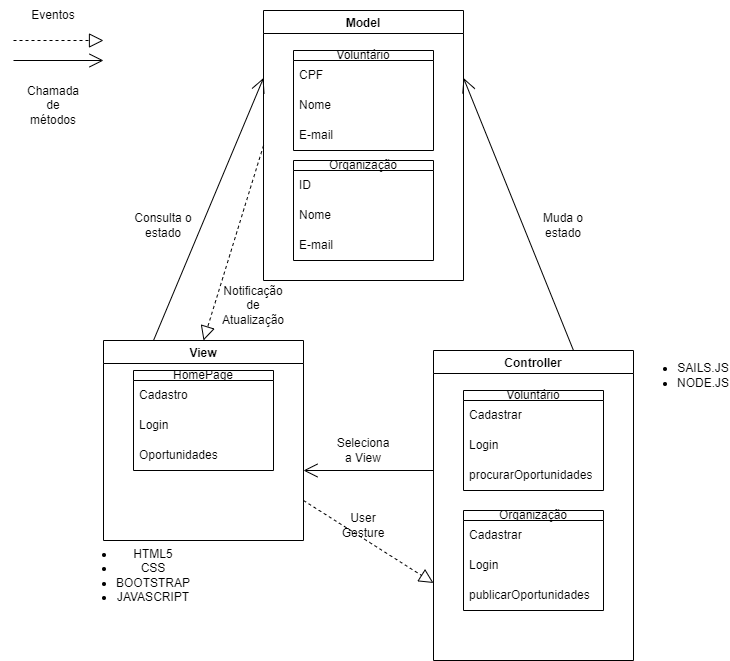

The diagram above was exported from draw.io. Its source (the exported page's mxGraphModel, read from the mxfile embedded in the PNG):
<mxGraphModel dx="1134" dy="637" grid="1" gridSize="10" guides="1" tooltips="1" connect="1" arrows="1" fold="1" page="1" pageScale="1" pageWidth="827" pageHeight="1169" math="0" shadow="0">
  <root>
    <mxCell id="0" />
    <mxCell id="1" parent="0" />
    <mxCell id="V2RuUe0_VxQtRNg6oNIZ-2" value="View" style="swimlane;" vertex="1" parent="1">
      <mxGeometry x="110" y="350" width="200" height="200" as="geometry" />
    </mxCell>
    <mxCell id="V2RuUe0_VxQtRNg6oNIZ-3" value="Model" style="swimlane;" vertex="1" parent="1">
      <mxGeometry x="270" y="20" width="200" height="270" as="geometry" />
    </mxCell>
    <mxCell id="V2RuUe0_VxQtRNg6oNIZ-22" value="Voluntário" style="swimlane;fontStyle=0;childLayout=stackLayout;horizontal=1;startSize=10;horizontalStack=0;resizeParent=1;resizeParentMax=0;resizeLast=0;collapsible=1;marginBottom=0;whiteSpace=wrap;html=1;" vertex="1" parent="V2RuUe0_VxQtRNg6oNIZ-3">
      <mxGeometry x="30" y="40" width="140" height="100" as="geometry" />
    </mxCell>
    <mxCell id="V2RuUe0_VxQtRNg6oNIZ-25" value="CPF" style="text;strokeColor=none;fillColor=none;align=left;verticalAlign=middle;spacingLeft=4;spacingRight=4;overflow=hidden;points=[[0,0.5],[1,0.5]];portConstraint=eastwest;rotatable=0;whiteSpace=wrap;html=1;" vertex="1" parent="V2RuUe0_VxQtRNg6oNIZ-22">
      <mxGeometry y="10" width="140" height="30" as="geometry" />
    </mxCell>
    <mxCell id="V2RuUe0_VxQtRNg6oNIZ-23" value="Nome" style="text;strokeColor=none;fillColor=none;align=left;verticalAlign=middle;spacingLeft=4;spacingRight=4;overflow=hidden;points=[[0,0.5],[1,0.5]];portConstraint=eastwest;rotatable=0;whiteSpace=wrap;html=1;" vertex="1" parent="V2RuUe0_VxQtRNg6oNIZ-22">
      <mxGeometry y="40" width="140" height="30" as="geometry" />
    </mxCell>
    <mxCell id="V2RuUe0_VxQtRNg6oNIZ-24" value="E-mail" style="text;strokeColor=none;fillColor=none;align=left;verticalAlign=middle;spacingLeft=4;spacingRight=4;overflow=hidden;points=[[0,0.5],[1,0.5]];portConstraint=eastwest;rotatable=0;whiteSpace=wrap;html=1;" vertex="1" parent="V2RuUe0_VxQtRNg6oNIZ-22">
      <mxGeometry y="70" width="140" height="30" as="geometry" />
    </mxCell>
    <mxCell id="V2RuUe0_VxQtRNg6oNIZ-26" value="Organização" style="swimlane;fontStyle=0;childLayout=stackLayout;horizontal=1;startSize=10;horizontalStack=0;resizeParent=1;resizeParentMax=0;resizeLast=0;collapsible=1;marginBottom=0;whiteSpace=wrap;html=1;" vertex="1" parent="V2RuUe0_VxQtRNg6oNIZ-3">
      <mxGeometry x="30" y="150" width="140" height="100" as="geometry" />
    </mxCell>
    <mxCell id="V2RuUe0_VxQtRNg6oNIZ-29" value="ID" style="text;strokeColor=none;fillColor=none;align=left;verticalAlign=middle;spacingLeft=4;spacingRight=4;overflow=hidden;points=[[0,0.5],[1,0.5]];portConstraint=eastwest;rotatable=0;whiteSpace=wrap;html=1;" vertex="1" parent="V2RuUe0_VxQtRNg6oNIZ-26">
      <mxGeometry y="10" width="140" height="30" as="geometry" />
    </mxCell>
    <mxCell id="V2RuUe0_VxQtRNg6oNIZ-27" value="Nome" style="text;strokeColor=none;fillColor=none;align=left;verticalAlign=middle;spacingLeft=4;spacingRight=4;overflow=hidden;points=[[0,0.5],[1,0.5]];portConstraint=eastwest;rotatable=0;whiteSpace=wrap;html=1;" vertex="1" parent="V2RuUe0_VxQtRNg6oNIZ-26">
      <mxGeometry y="40" width="140" height="30" as="geometry" />
    </mxCell>
    <mxCell id="V2RuUe0_VxQtRNg6oNIZ-28" value="E-mail" style="text;strokeColor=none;fillColor=none;align=left;verticalAlign=middle;spacingLeft=4;spacingRight=4;overflow=hidden;points=[[0,0.5],[1,0.5]];portConstraint=eastwest;rotatable=0;whiteSpace=wrap;html=1;" vertex="1" parent="V2RuUe0_VxQtRNg6oNIZ-26">
      <mxGeometry y="70" width="140" height="30" as="geometry" />
    </mxCell>
    <mxCell id="V2RuUe0_VxQtRNg6oNIZ-4" value="Controller" style="swimlane;" vertex="1" parent="1">
      <mxGeometry x="440" y="360" width="200" height="310" as="geometry" />
    </mxCell>
    <mxCell id="V2RuUe0_VxQtRNg6oNIZ-11" value="" style="endArrow=block;dashed=1;endFill=0;endSize=12;html=1;rounded=0;entryX=0;entryY=0.75;entryDx=0;entryDy=0;" edge="1" parent="V2RuUe0_VxQtRNg6oNIZ-4" target="V2RuUe0_VxQtRNg6oNIZ-4">
      <mxGeometry width="160" relative="1" as="geometry">
        <mxPoint x="-130" y="150" as="sourcePoint" />
        <mxPoint x="-10" y="150" as="targetPoint" />
      </mxGeometry>
    </mxCell>
    <mxCell id="V2RuUe0_VxQtRNg6oNIZ-7" value="" style="endArrow=open;endFill=1;endSize=12;html=1;rounded=0;exitX=0.25;exitY=0;exitDx=0;exitDy=0;entryX=0;entryY=0.25;entryDx=0;entryDy=0;" edge="1" parent="1" source="V2RuUe0_VxQtRNg6oNIZ-2" target="V2RuUe0_VxQtRNg6oNIZ-3">
      <mxGeometry width="160" relative="1" as="geometry">
        <mxPoint x="290" y="250" as="sourcePoint" />
        <mxPoint x="450" y="250" as="targetPoint" />
      </mxGeometry>
    </mxCell>
    <mxCell id="V2RuUe0_VxQtRNg6oNIZ-8" value="" style="endArrow=open;endFill=1;endSize=12;html=1;rounded=0;exitX=0.25;exitY=0;exitDx=0;exitDy=0;entryX=1;entryY=0.25;entryDx=0;entryDy=0;" edge="1" parent="1" target="V2RuUe0_VxQtRNg6oNIZ-3">
      <mxGeometry width="160" relative="1" as="geometry">
        <mxPoint x="580" y="360" as="sourcePoint" />
        <mxPoint x="690" y="150" as="targetPoint" />
      </mxGeometry>
    </mxCell>
    <mxCell id="V2RuUe0_VxQtRNg6oNIZ-9" value="" style="endArrow=open;endFill=1;endSize=12;html=1;rounded=0;exitX=0.25;exitY=0;exitDx=0;exitDy=0;" edge="1" parent="1">
      <mxGeometry width="160" relative="1" as="geometry">
        <mxPoint x="440" y="480" as="sourcePoint" />
        <mxPoint x="310" y="480" as="targetPoint" />
      </mxGeometry>
    </mxCell>
    <mxCell id="V2RuUe0_VxQtRNg6oNIZ-10" value="" style="endArrow=block;dashed=1;endFill=0;endSize=12;html=1;rounded=0;exitX=0;exitY=0.5;exitDx=0;exitDy=0;entryX=0.5;entryY=0;entryDx=0;entryDy=0;" edge="1" parent="1" source="V2RuUe0_VxQtRNg6oNIZ-3" target="V2RuUe0_VxQtRNg6oNIZ-2">
      <mxGeometry width="160" relative="1" as="geometry">
        <mxPoint x="290" y="250" as="sourcePoint" />
        <mxPoint x="450" y="250" as="targetPoint" />
      </mxGeometry>
    </mxCell>
    <mxCell id="V2RuUe0_VxQtRNg6oNIZ-12" value="Seleciona a View" style="text;html=1;align=center;verticalAlign=middle;whiteSpace=wrap;rounded=0;" vertex="1" parent="1">
      <mxGeometry x="340" y="445" width="60" height="30" as="geometry" />
    </mxCell>
    <mxCell id="V2RuUe0_VxQtRNg6oNIZ-13" value="User Gesture" style="text;html=1;align=center;verticalAlign=middle;whiteSpace=wrap;rounded=0;" vertex="1" parent="1">
      <mxGeometry x="340" y="520" width="60" height="30" as="geometry" />
    </mxCell>
    <mxCell id="V2RuUe0_VxQtRNg6oNIZ-14" value="Notificação de Atualização" style="text;html=1;align=center;verticalAlign=middle;whiteSpace=wrap;rounded=0;" vertex="1" parent="1">
      <mxGeometry x="230" y="300" width="60" height="30" as="geometry" />
    </mxCell>
    <mxCell id="V2RuUe0_VxQtRNg6oNIZ-15" value="Consulta o estado" style="text;html=1;align=center;verticalAlign=middle;whiteSpace=wrap;rounded=0;" vertex="1" parent="1">
      <mxGeometry x="140" y="220" width="60" height="30" as="geometry" />
    </mxCell>
    <mxCell id="V2RuUe0_VxQtRNg6oNIZ-16" value="Muda o estado" style="text;html=1;align=center;verticalAlign=middle;whiteSpace=wrap;rounded=0;" vertex="1" parent="1">
      <mxGeometry x="540" y="220" width="60" height="30" as="geometry" />
    </mxCell>
    <mxCell id="V2RuUe0_VxQtRNg6oNIZ-17" value="" style="endArrow=block;dashed=1;endFill=0;endSize=12;html=1;rounded=0;" edge="1" parent="1">
      <mxGeometry width="160" relative="1" as="geometry">
        <mxPoint x="20" y="50" as="sourcePoint" />
        <mxPoint x="110" y="50" as="targetPoint" />
      </mxGeometry>
    </mxCell>
    <mxCell id="V2RuUe0_VxQtRNg6oNIZ-18" value="" style="endArrow=open;endFill=1;endSize=12;html=1;rounded=0;exitX=0.25;exitY=0;exitDx=0;exitDy=0;" edge="1" parent="1">
      <mxGeometry width="160" relative="1" as="geometry">
        <mxPoint x="20" y="70" as="sourcePoint" />
        <mxPoint x="110" y="70" as="targetPoint" />
      </mxGeometry>
    </mxCell>
    <mxCell id="V2RuUe0_VxQtRNg6oNIZ-19" value="Chamada de métodos" style="text;html=1;align=center;verticalAlign=middle;whiteSpace=wrap;rounded=0;" vertex="1" parent="1">
      <mxGeometry x="30" y="100" width="60" height="30" as="geometry" />
    </mxCell>
    <mxCell id="V2RuUe0_VxQtRNg6oNIZ-20" value="Eventos" style="text;html=1;align=center;verticalAlign=middle;whiteSpace=wrap;rounded=0;" vertex="1" parent="1">
      <mxGeometry x="30" y="10" width="60" height="30" as="geometry" />
    </mxCell>
    <mxCell id="V2RuUe0_VxQtRNg6oNIZ-30" value="Voluntário" style="swimlane;fontStyle=0;childLayout=stackLayout;horizontal=1;startSize=10;horizontalStack=0;resizeParent=1;resizeParentMax=0;resizeLast=0;collapsible=1;marginBottom=0;whiteSpace=wrap;html=1;" vertex="1" parent="1">
      <mxGeometry x="470" y="400" width="140" height="100" as="geometry" />
    </mxCell>
    <mxCell id="V2RuUe0_VxQtRNg6oNIZ-31" value="Cadastrar" style="text;strokeColor=none;fillColor=none;align=left;verticalAlign=middle;spacingLeft=4;spacingRight=4;overflow=hidden;points=[[0,0.5],[1,0.5]];portConstraint=eastwest;rotatable=0;whiteSpace=wrap;html=1;" vertex="1" parent="V2RuUe0_VxQtRNg6oNIZ-30">
      <mxGeometry y="10" width="140" height="30" as="geometry" />
    </mxCell>
    <mxCell id="V2RuUe0_VxQtRNg6oNIZ-32" value="Login" style="text;strokeColor=none;fillColor=none;align=left;verticalAlign=middle;spacingLeft=4;spacingRight=4;overflow=hidden;points=[[0,0.5],[1,0.5]];portConstraint=eastwest;rotatable=0;whiteSpace=wrap;html=1;" vertex="1" parent="V2RuUe0_VxQtRNg6oNIZ-30">
      <mxGeometry y="40" width="140" height="30" as="geometry" />
    </mxCell>
    <mxCell id="V2RuUe0_VxQtRNg6oNIZ-33" value="procurarOportunidades" style="text;strokeColor=none;fillColor=none;align=left;verticalAlign=middle;spacingLeft=4;spacingRight=4;overflow=hidden;points=[[0,0.5],[1,0.5]];portConstraint=eastwest;rotatable=0;whiteSpace=wrap;html=1;" vertex="1" parent="V2RuUe0_VxQtRNg6oNIZ-30">
      <mxGeometry y="70" width="140" height="30" as="geometry" />
    </mxCell>
    <mxCell id="V2RuUe0_VxQtRNg6oNIZ-34" value="Organização" style="swimlane;fontStyle=0;childLayout=stackLayout;horizontal=1;startSize=10;horizontalStack=0;resizeParent=1;resizeParentMax=0;resizeLast=0;collapsible=1;marginBottom=0;whiteSpace=wrap;html=1;" vertex="1" parent="1">
      <mxGeometry x="470" y="520" width="140" height="100" as="geometry" />
    </mxCell>
    <mxCell id="V2RuUe0_VxQtRNg6oNIZ-35" value="Cadastrar" style="text;strokeColor=none;fillColor=none;align=left;verticalAlign=middle;spacingLeft=4;spacingRight=4;overflow=hidden;points=[[0,0.5],[1,0.5]];portConstraint=eastwest;rotatable=0;whiteSpace=wrap;html=1;" vertex="1" parent="V2RuUe0_VxQtRNg6oNIZ-34">
      <mxGeometry y="10" width="140" height="30" as="geometry" />
    </mxCell>
    <mxCell id="V2RuUe0_VxQtRNg6oNIZ-36" value="Login" style="text;strokeColor=none;fillColor=none;align=left;verticalAlign=middle;spacingLeft=4;spacingRight=4;overflow=hidden;points=[[0,0.5],[1,0.5]];portConstraint=eastwest;rotatable=0;whiteSpace=wrap;html=1;" vertex="1" parent="V2RuUe0_VxQtRNg6oNIZ-34">
      <mxGeometry y="40" width="140" height="30" as="geometry" />
    </mxCell>
    <mxCell id="V2RuUe0_VxQtRNg6oNIZ-37" value="publicarOportunidades" style="text;strokeColor=none;fillColor=none;align=left;verticalAlign=middle;spacingLeft=4;spacingRight=4;overflow=hidden;points=[[0,0.5],[1,0.5]];portConstraint=eastwest;rotatable=0;whiteSpace=wrap;html=1;" vertex="1" parent="V2RuUe0_VxQtRNg6oNIZ-34">
      <mxGeometry y="70" width="140" height="30" as="geometry" />
    </mxCell>
    <mxCell id="V2RuUe0_VxQtRNg6oNIZ-38" value="HomePage" style="swimlane;fontStyle=0;childLayout=stackLayout;horizontal=1;startSize=10;horizontalStack=0;resizeParent=1;resizeParentMax=0;resizeLast=0;collapsible=1;marginBottom=0;whiteSpace=wrap;html=1;" vertex="1" parent="1">
      <mxGeometry x="140" y="380" width="140" height="100" as="geometry" />
    </mxCell>
    <mxCell id="V2RuUe0_VxQtRNg6oNIZ-39" value="Cadastro" style="text;strokeColor=none;fillColor=none;align=left;verticalAlign=middle;spacingLeft=4;spacingRight=4;overflow=hidden;points=[[0,0.5],[1,0.5]];portConstraint=eastwest;rotatable=0;whiteSpace=wrap;html=1;" vertex="1" parent="V2RuUe0_VxQtRNg6oNIZ-38">
      <mxGeometry y="10" width="140" height="30" as="geometry" />
    </mxCell>
    <mxCell id="V2RuUe0_VxQtRNg6oNIZ-40" value="Login" style="text;strokeColor=none;fillColor=none;align=left;verticalAlign=middle;spacingLeft=4;spacingRight=4;overflow=hidden;points=[[0,0.5],[1,0.5]];portConstraint=eastwest;rotatable=0;whiteSpace=wrap;html=1;" vertex="1" parent="V2RuUe0_VxQtRNg6oNIZ-38">
      <mxGeometry y="40" width="140" height="30" as="geometry" />
    </mxCell>
    <mxCell id="V2RuUe0_VxQtRNg6oNIZ-41" value="Oportunidades" style="text;strokeColor=none;fillColor=none;align=left;verticalAlign=middle;spacingLeft=4;spacingRight=4;overflow=hidden;points=[[0,0.5],[1,0.5]];portConstraint=eastwest;rotatable=0;whiteSpace=wrap;html=1;" vertex="1" parent="V2RuUe0_VxQtRNg6oNIZ-38">
      <mxGeometry y="70" width="140" height="30" as="geometry" />
    </mxCell>
    <mxCell id="V2RuUe0_VxQtRNg6oNIZ-43" value="&lt;ul&gt;&lt;li&gt;HTML5&lt;/li&gt;&lt;li&gt;CSS&lt;/li&gt;&lt;li&gt;BOOTSTRAP&lt;/li&gt;&lt;li&gt;JAVASCRIPT&lt;/li&gt;&lt;/ul&gt;" style="text;html=1;align=center;verticalAlign=middle;whiteSpace=wrap;rounded=0;" vertex="1" parent="1">
      <mxGeometry x="110" y="570" width="60" height="30" as="geometry" />
    </mxCell>
    <mxCell id="V2RuUe0_VxQtRNg6oNIZ-44" value="&lt;ul&gt;&lt;li&gt;SAILS.JS&lt;/li&gt;&lt;li&gt;NODE.JS&lt;/li&gt;&lt;/ul&gt;" style="text;html=1;align=center;verticalAlign=middle;whiteSpace=wrap;rounded=0;" vertex="1" parent="1">
      <mxGeometry x="660" y="370" width="60" height="30" as="geometry" />
    </mxCell>
  </root>
</mxGraphModel>